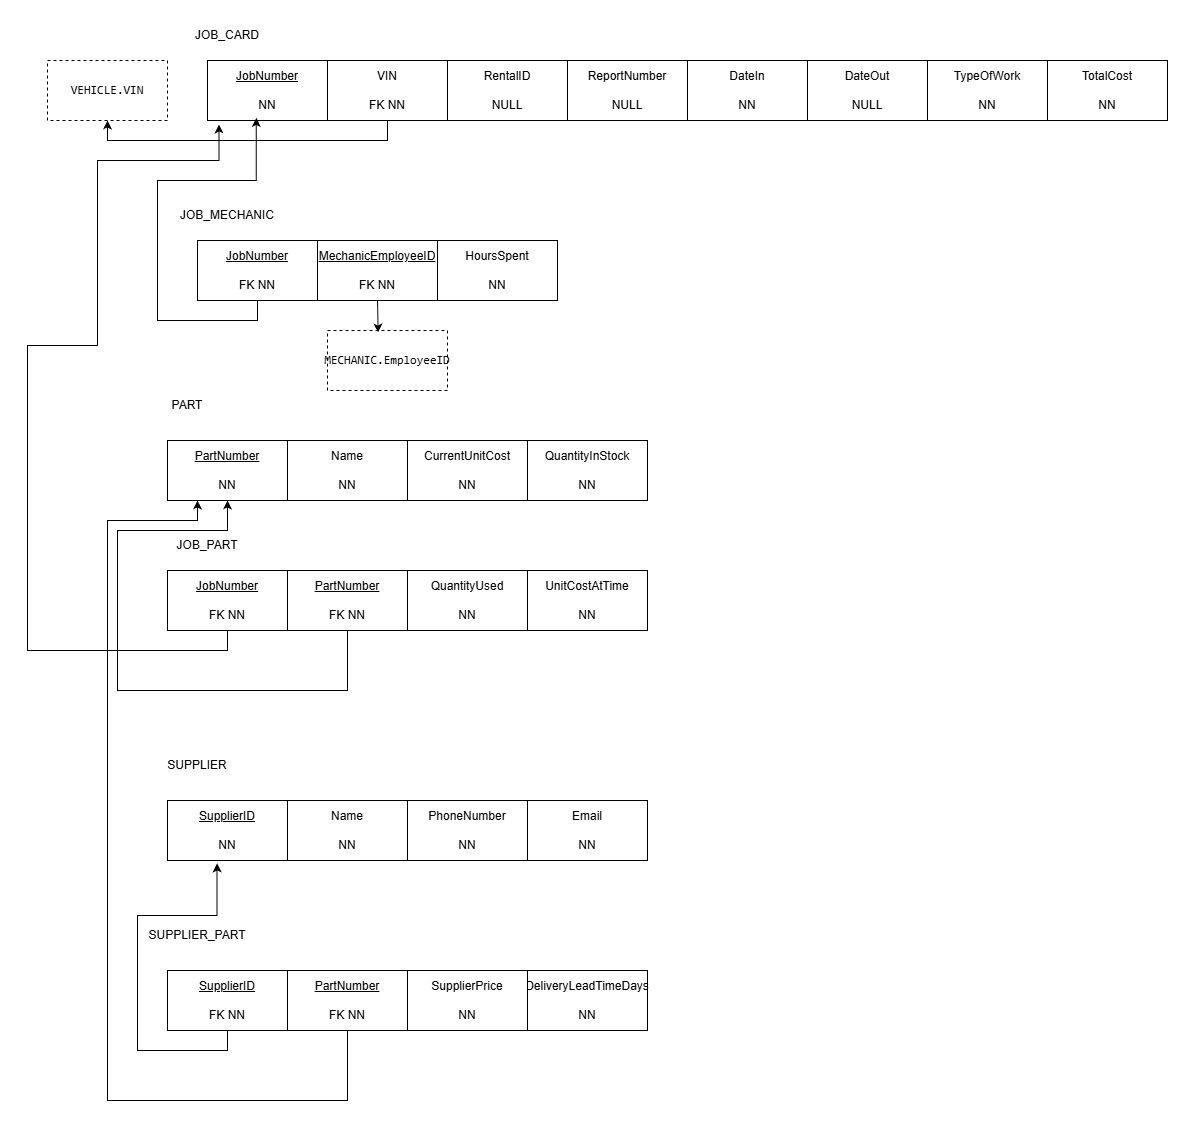

The diagram above was exported from draw.io. Its source (the exported page's mxGraphModel, read from the mxfile embedded in the PNG):
<mxGraphModel dx="3089" dy="1146" grid="1" gridSize="10" guides="1" tooltips="1" connect="1" arrows="1" fold="1" page="1" pageScale="1" pageWidth="850" pageHeight="1100" math="0" shadow="0">
  <root>
    <mxCell id="0" />
    <mxCell id="1" parent="0" />
    <mxCell id="Xg8jGSWozYKTF970BMlC-1" parent="1" style="rounded=0;whiteSpace=wrap;html=1;" value="TotalCost&lt;div&gt;&lt;br&gt;&lt;/div&gt;&lt;div&gt;NN&lt;/div&gt;" vertex="1">
      <mxGeometry height="60" width="120" x="880" y="100" as="geometry" />
    </mxCell>
    <mxCell id="Xg8jGSWozYKTF970BMlC-2" parent="1" style="rounded=0;whiteSpace=wrap;html=1;" value="TypeOfWork&lt;div&gt;&lt;br&gt;&lt;/div&gt;&lt;div&gt;NN&lt;/div&gt;" vertex="1">
      <mxGeometry height="60" width="120" x="760" y="100" as="geometry" />
    </mxCell>
    <mxCell id="Xg8jGSWozYKTF970BMlC-3" parent="1" style="rounded=0;whiteSpace=wrap;html=1;" value="DateOut&lt;div&gt;&lt;br&gt;&lt;/div&gt;&lt;div&gt;NULL&lt;/div&gt;" vertex="1">
      <mxGeometry height="60" width="120" x="640" y="100" as="geometry" />
    </mxCell>
    <mxCell id="Xg8jGSWozYKTF970BMlC-4" parent="1" style="rounded=0;whiteSpace=wrap;html=1;" value="DateIn&lt;div&gt;&lt;br&gt;&lt;/div&gt;&lt;div&gt;NN&lt;/div&gt;" vertex="1">
      <mxGeometry height="60" width="120" x="520" y="100" as="geometry" />
    </mxCell>
    <mxCell id="Xg8jGSWozYKTF970BMlC-5" parent="1" style="rounded=0;whiteSpace=wrap;html=1;" value="ReportNumber&lt;div&gt;&lt;br&gt;&lt;/div&gt;&lt;div&gt;NULL&lt;/div&gt;" vertex="1">
      <mxGeometry height="60" width="120" x="400" y="100" as="geometry" />
    </mxCell>
    <mxCell id="Xg8jGSWozYKTF970BMlC-6" parent="1" style="rounded=0;whiteSpace=wrap;html=1;" value="RentalID&lt;div&gt;&lt;br&gt;&lt;/div&gt;&lt;div&gt;NULL&lt;/div&gt;" vertex="1">
      <mxGeometry height="60" width="120" x="280" y="100" as="geometry" />
    </mxCell>
    <mxCell id="Xg8jGSWozYKTF970BMlC-11" edge="1" parent="1" source="Xg8jGSWozYKTF970BMlC-7" style="edgeStyle=orthogonalEdgeStyle;rounded=0;orthogonalLoop=1;jettySize=auto;html=1;exitX=0.5;exitY=1;exitDx=0;exitDy=0;entryX=0.5;entryY=1;entryDx=0;entryDy=0;defaultLabelBackgroundColor=page;labelPadding=0 4;" target="Xg8jGSWozYKTF970BMlC-10">
      <mxGeometry relative="1" x="0.0937" as="geometry" />
    </mxCell>
    <mxCell id="Xg8jGSWozYKTF970BMlC-7" parent="1" style="rounded=0;whiteSpace=wrap;html=1;" value="VIN&lt;div&gt;&lt;br&gt;&lt;/div&gt;&lt;div&gt;FK NN&lt;/div&gt;" vertex="1">
      <mxGeometry height="60" width="120" x="160" y="100" as="geometry" />
    </mxCell>
    <mxCell id="Xg8jGSWozYKTF970BMlC-8" parent="1" style="rounded=0;whiteSpace=wrap;html=1;" value="&lt;u&gt;JobNumber&lt;/u&gt;&lt;div&gt;&lt;br&gt;&lt;div&gt;NN&lt;/div&gt;&lt;/div&gt;" vertex="1">
      <mxGeometry height="60" width="120" x="40" y="100" as="geometry" />
    </mxCell>
    <mxCell id="Xg8jGSWozYKTF970BMlC-9" parent="1" style="text;html=1;whiteSpace=wrap;strokeColor=none;fillColor=none;align=center;verticalAlign=middle;rounded=0;" value="JOB_CARD" vertex="1">
      <mxGeometry height="30" width="60" x="30" y="60" as="geometry" />
    </mxCell>
    <mxCell id="Xg8jGSWozYKTF970BMlC-10" parent="1" style="rounded=0;whiteSpace=wrap;html=1;dashed=1;" value="&lt;code&gt;VEHICLE.VIN&lt;/code&gt;" vertex="1">
      <mxGeometry height="60" width="120" x="-120" y="100" as="geometry" />
    </mxCell>
    <mxCell id="Xg8jGSWozYKTF970BMlC-12" parent="1" style="rounded=0;whiteSpace=wrap;html=1;" value="HoursSpent&lt;div&gt;&lt;br&gt;&lt;/div&gt;&lt;div&gt;NN&lt;/div&gt;" vertex="1">
      <mxGeometry height="60" width="120" x="270" y="280" as="geometry" />
    </mxCell>
    <mxCell id="Xg8jGSWozYKTF970BMlC-13" parent="1" style="rounded=0;whiteSpace=wrap;html=1;" value="&lt;u&gt;MechanicEmployeeID&lt;/u&gt;&lt;div&gt;&lt;br&gt;&lt;/div&gt;&lt;div&gt;FK NN&lt;/div&gt;" vertex="1">
      <mxGeometry height="60" width="120" x="150" y="280" as="geometry" />
    </mxCell>
    <mxCell id="Xg8jGSWozYKTF970BMlC-14" parent="1" style="rounded=0;whiteSpace=wrap;html=1;" value="&lt;u&gt;JobNumber&lt;/u&gt;&lt;div&gt;&lt;br&gt;&lt;/div&gt;&lt;div&gt;FK NN&lt;/div&gt;" vertex="1">
      <mxGeometry height="60" width="120" x="30" y="280" as="geometry" />
    </mxCell>
    <mxCell id="Xg8jGSWozYKTF970BMlC-15" parent="1" style="text;html=1;whiteSpace=wrap;strokeColor=none;fillColor=none;align=center;verticalAlign=middle;rounded=0;" value="JOB_MECHANIC" vertex="1">
      <mxGeometry height="30" width="60" x="30" y="240" as="geometry" />
    </mxCell>
    <mxCell id="Xg8jGSWozYKTF970BMlC-16" edge="1" parent="1" source="Xg8jGSWozYKTF970BMlC-14" style="edgeStyle=orthogonalEdgeStyle;rounded=0;orthogonalLoop=1;jettySize=auto;html=1;exitX=0.5;exitY=1;exitDx=0;exitDy=0;entryX=0.407;entryY=0.959;entryDx=0;entryDy=0;entryPerimeter=0;defaultLabelBackgroundColor=page;labelPadding=0 4;" target="Xg8jGSWozYKTF970BMlC-8">
      <mxGeometry relative="1" as="geometry">
        <Array as="points">
          <mxPoint x="90" y="360" />
          <mxPoint x="-10" y="360" />
          <mxPoint x="-10" y="220" />
          <mxPoint x="88.8" y="220" />
        </Array>
      </mxGeometry>
    </mxCell>
    <mxCell id="Xg8jGSWozYKTF970BMlC-17" parent="1" style="rounded=0;whiteSpace=wrap;html=1;dashed=1;" value="&lt;code&gt;MECHANIC.EmployeeID&lt;/code&gt;" vertex="1">
      <mxGeometry height="60" width="120" x="160" y="370" as="geometry" />
    </mxCell>
    <mxCell id="Xg8jGSWozYKTF970BMlC-18" edge="1" parent="1" source="Xg8jGSWozYKTF970BMlC-13" style="edgeStyle=orthogonalEdgeStyle;rounded=0;orthogonalLoop=1;jettySize=auto;html=1;exitX=0.5;exitY=1;exitDx=0;exitDy=0;entryX=0.422;entryY=0.033;entryDx=0;entryDy=0;entryPerimeter=0;defaultLabelBackgroundColor=page;labelPadding=0 4;" target="Xg8jGSWozYKTF970BMlC-17">
      <mxGeometry relative="1" as="geometry" />
    </mxCell>
    <mxCell id="Xg8jGSWozYKTF970BMlC-19" parent="1" style="rounded=0;whiteSpace=wrap;html=1;" value="QuantityInStock&lt;div&gt;&lt;br&gt;&lt;/div&gt;&lt;div&gt;NN&lt;/div&gt;" vertex="1">
      <mxGeometry height="60" width="120" x="360" y="480" as="geometry" />
    </mxCell>
    <mxCell id="Xg8jGSWozYKTF970BMlC-20" parent="1" style="rounded=0;whiteSpace=wrap;html=1;" value="CurrentUnitCost&lt;div&gt;&lt;br&gt;&lt;/div&gt;&lt;div&gt;NN&lt;/div&gt;" vertex="1">
      <mxGeometry height="60" width="120" x="240" y="480" as="geometry" />
    </mxCell>
    <mxCell id="Xg8jGSWozYKTF970BMlC-21" parent="1" style="rounded=0;whiteSpace=wrap;html=1;" value="Name&lt;div&gt;&lt;br&gt;&lt;/div&gt;&lt;div&gt;NN&lt;/div&gt;" vertex="1">
      <mxGeometry height="60" width="120" x="120" y="480" as="geometry" />
    </mxCell>
    <mxCell id="Xg8jGSWozYKTF970BMlC-22" parent="1" style="rounded=0;whiteSpace=wrap;html=1;" value="&lt;u&gt;PartNumber&lt;/u&gt;&lt;div&gt;&lt;br&gt;&lt;/div&gt;&lt;div&gt;NN&lt;/div&gt;" vertex="1">
      <mxGeometry height="60" width="120" y="480" as="geometry" />
    </mxCell>
    <mxCell id="Xg8jGSWozYKTF970BMlC-23" parent="1" style="text;html=1;whiteSpace=wrap;strokeColor=none;fillColor=none;align=center;verticalAlign=middle;rounded=0;" value="PART" vertex="1">
      <mxGeometry height="30" width="60" x="-10" y="430" as="geometry" />
    </mxCell>
    <mxCell id="Xg8jGSWozYKTF970BMlC-24" parent="1" style="rounded=0;whiteSpace=wrap;html=1;" value="UnitCostAtTime&lt;div&gt;&lt;br&gt;&lt;/div&gt;&lt;div&gt;NN&lt;/div&gt;" vertex="1">
      <mxGeometry height="60" width="120" x="360" y="610" as="geometry" />
    </mxCell>
    <mxCell id="Xg8jGSWozYKTF970BMlC-25" parent="1" style="rounded=0;whiteSpace=wrap;html=1;" value="QuantityUsed&lt;div&gt;&lt;br&gt;&lt;/div&gt;&lt;div&gt;NN&lt;/div&gt;" vertex="1">
      <mxGeometry height="60" width="120" x="240" y="610" as="geometry" />
    </mxCell>
    <mxCell id="Xg8jGSWozYKTF970BMlC-30" edge="1" parent="1" source="Xg8jGSWozYKTF970BMlC-26" style="edgeStyle=orthogonalEdgeStyle;rounded=0;orthogonalLoop=1;jettySize=auto;html=1;exitX=0.5;exitY=1;exitDx=0;exitDy=0;entryX=0.5;entryY=1;entryDx=0;entryDy=0;defaultLabelBackgroundColor=page;labelPadding=0 4;" target="Xg8jGSWozYKTF970BMlC-22">
      <mxGeometry relative="1" x="0.2169" as="geometry">
        <Array as="points">
          <mxPoint x="180" y="730" />
          <mxPoint x="-50" y="730" />
          <mxPoint x="-50" y="570" />
          <mxPoint x="60" y="570" />
        </Array>
      </mxGeometry>
    </mxCell>
    <mxCell id="Xg8jGSWozYKTF970BMlC-26" parent="1" style="rounded=0;whiteSpace=wrap;html=1;" value="&lt;u&gt;PartNumber&lt;/u&gt;&lt;div&gt;&lt;br&gt;&lt;/div&gt;&lt;div&gt;FK NN&lt;/div&gt;" vertex="1">
      <mxGeometry height="60" width="120" x="120" y="610" as="geometry" />
    </mxCell>
    <mxCell id="Xg8jGSWozYKTF970BMlC-27" parent="1" style="rounded=0;whiteSpace=wrap;html=1;" value="&lt;u&gt;JobNumber&lt;/u&gt;&lt;div&gt;&lt;br&gt;&lt;/div&gt;&lt;div&gt;FK NN&lt;/div&gt;" vertex="1">
      <mxGeometry height="60" width="120" y="610" as="geometry" />
    </mxCell>
    <mxCell id="Xg8jGSWozYKTF970BMlC-28" parent="1" style="text;html=1;whiteSpace=wrap;strokeColor=none;fillColor=none;align=center;verticalAlign=middle;rounded=0;" value="JOB_PART" vertex="1">
      <mxGeometry height="30" width="60" x="10" y="570" as="geometry" />
    </mxCell>
    <mxCell id="Xg8jGSWozYKTF970BMlC-29" edge="1" parent="1" source="Xg8jGSWozYKTF970BMlC-27" style="edgeStyle=orthogonalEdgeStyle;rounded=0;orthogonalLoop=1;jettySize=auto;html=1;exitX=0.5;exitY=1;exitDx=0;exitDy=0;entryX=0.096;entryY=1.066;entryDx=0;entryDy=0;entryPerimeter=0;defaultLabelBackgroundColor=page;labelPadding=0 4;" target="Xg8jGSWozYKTF970BMlC-8">
      <mxGeometry relative="1" x="0.0005" as="geometry">
        <Array as="points">
          <mxPoint x="60" y="690" />
          <mxPoint x="-140" y="690" />
          <mxPoint x="-140" y="385" />
          <mxPoint x="-70" y="385" />
          <mxPoint x="-70" y="200" />
          <mxPoint x="51.5" y="200" />
        </Array>
      </mxGeometry>
    </mxCell>
    <mxCell id="Xg8jGSWozYKTF970BMlC-31" parent="1" style="rounded=0;whiteSpace=wrap;html=1;" value="Email&lt;div&gt;&lt;br&gt;&lt;/div&gt;&lt;div&gt;NN&lt;/div&gt;" vertex="1">
      <mxGeometry height="60" width="120" x="360" y="840" as="geometry" />
    </mxCell>
    <mxCell id="Xg8jGSWozYKTF970BMlC-32" parent="1" style="rounded=0;whiteSpace=wrap;html=1;" value="PhoneNumber&lt;div&gt;&lt;br&gt;&lt;/div&gt;&lt;div&gt;NN&lt;/div&gt;" vertex="1">
      <mxGeometry height="60" width="120" x="240" y="840" as="geometry" />
    </mxCell>
    <mxCell id="Xg8jGSWozYKTF970BMlC-33" parent="1" style="rounded=0;whiteSpace=wrap;html=1;" value="Name&lt;div&gt;&lt;br&gt;&lt;/div&gt;&lt;div&gt;NN&lt;/div&gt;" vertex="1">
      <mxGeometry height="60" width="120" x="120" y="840" as="geometry" />
    </mxCell>
    <mxCell id="Xg8jGSWozYKTF970BMlC-34" parent="1" style="rounded=0;whiteSpace=wrap;html=1;" value="&lt;u&gt;SupplierID&lt;/u&gt;&lt;div&gt;&lt;br&gt;&lt;/div&gt;&lt;div&gt;NN&lt;/div&gt;" vertex="1">
      <mxGeometry height="60" width="120" y="840" as="geometry" />
    </mxCell>
    <mxCell id="Xg8jGSWozYKTF970BMlC-35" parent="1" style="text;html=1;whiteSpace=wrap;strokeColor=none;fillColor=none;align=center;verticalAlign=middle;rounded=0;" value="SUPPLIER" vertex="1">
      <mxGeometry height="30" width="60" y="790" as="geometry" />
    </mxCell>
    <mxCell id="Xg8jGSWozYKTF970BMlC-36" parent="1" style="rounded=0;whiteSpace=wrap;html=1;" value="DeliveryLeadTimeDays&lt;div&gt;&lt;br&gt;&lt;/div&gt;&lt;div&gt;NN&lt;/div&gt;" vertex="1">
      <mxGeometry height="60" width="120" x="360" y="1010" as="geometry" />
    </mxCell>
    <mxCell id="Xg8jGSWozYKTF970BMlC-37" parent="1" style="rounded=0;whiteSpace=wrap;html=1;" value="SupplierPrice&lt;div&gt;&lt;br&gt;&lt;/div&gt;&lt;div&gt;NN&lt;/div&gt;" vertex="1">
      <mxGeometry height="60" width="120" x="240" y="1010" as="geometry" />
    </mxCell>
    <mxCell id="Xg8jGSWozYKTF970BMlC-42" edge="1" parent="1" source="Xg8jGSWozYKTF970BMlC-38" style="edgeStyle=orthogonalEdgeStyle;rounded=0;orthogonalLoop=1;jettySize=auto;html=1;exitX=0.5;exitY=1;exitDx=0;exitDy=0;entryX=0.25;entryY=1;entryDx=0;entryDy=0;defaultLabelBackgroundColor=page;labelPadding=0 4;" target="Xg8jGSWozYKTF970BMlC-22">
      <mxGeometry relative="1" x="0.122" as="geometry">
        <Array as="points">
          <mxPoint x="180" y="1140" />
          <mxPoint x="-60" y="1140" />
          <mxPoint x="-60" y="560" />
          <mxPoint x="30" y="560" />
        </Array>
      </mxGeometry>
    </mxCell>
    <mxCell id="Xg8jGSWozYKTF970BMlC-38" parent="1" style="rounded=0;whiteSpace=wrap;html=1;" value="&lt;u&gt;PartNumber&lt;/u&gt;&lt;div&gt;&lt;br&gt;&lt;/div&gt;&lt;div&gt;FK NN&lt;/div&gt;" vertex="1">
      <mxGeometry height="60" width="120" x="120" y="1010" as="geometry" />
    </mxCell>
    <mxCell id="Xg8jGSWozYKTF970BMlC-39" parent="1" style="rounded=0;whiteSpace=wrap;html=1;" value="&lt;u&gt;SupplierID&lt;/u&gt;&lt;div&gt;&lt;br&gt;&lt;/div&gt;&lt;div&gt;FK NN&lt;/div&gt;" vertex="1">
      <mxGeometry height="60" width="120" y="1010" as="geometry" />
    </mxCell>
    <mxCell id="Xg8jGSWozYKTF970BMlC-40" parent="1" style="text;html=1;whiteSpace=wrap;strokeColor=none;fillColor=none;align=center;verticalAlign=middle;rounded=0;" value="SUPPLIER_PART" vertex="1">
      <mxGeometry height="30" width="60" y="960" as="geometry" />
    </mxCell>
    <mxCell id="Xg8jGSWozYKTF970BMlC-41" edge="1" parent="1" source="Xg8jGSWozYKTF970BMlC-39" style="edgeStyle=orthogonalEdgeStyle;rounded=0;orthogonalLoop=1;jettySize=auto;html=1;exitX=0.5;exitY=1;exitDx=0;exitDy=0;entryX=0.413;entryY=1.048;entryDx=0;entryDy=0;entryPerimeter=0;defaultLabelBackgroundColor=page;labelPadding=0 4;" target="Xg8jGSWozYKTF970BMlC-34">
      <mxGeometry relative="1" as="geometry">
        <Array as="points">
          <mxPoint x="60" y="1090" />
          <mxPoint x="-30" y="1090" />
          <mxPoint x="-30" y="955" />
          <mxPoint x="49.6" y="955" />
        </Array>
      </mxGeometry>
    </mxCell>
  </root>
</mxGraphModel>